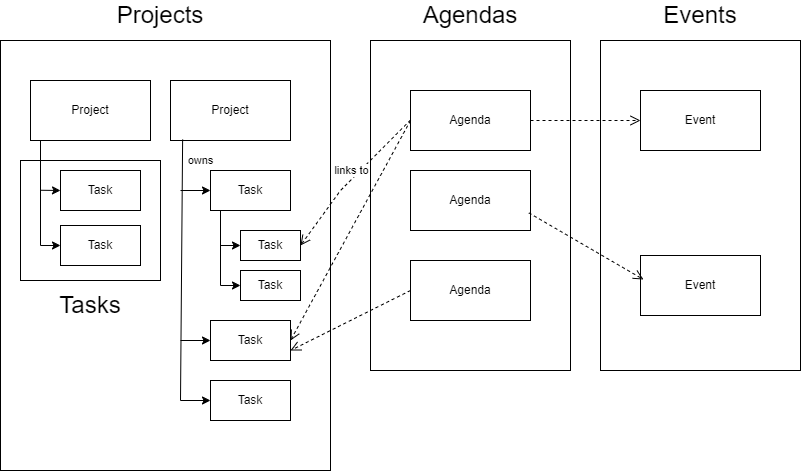

The diagram above was exported from draw.io. Its source (the exported page's mxGraphModel, read from the mxfile embedded in the PNG):
<mxGraphModel dx="1039" dy="548" grid="1" gridSize="10" guides="1" tooltips="1" connect="1" arrows="1" fold="1" page="1" pageScale="1" pageWidth="850" pageHeight="1100" math="0" shadow="0">
  <root>
    <mxCell id="0" />
    <mxCell id="1" parent="0" />
    <mxCell id="Pyn56qSmFxOJ2XRxvhk1-39" value="" style="rounded=0;whiteSpace=wrap;html=1;fillColor=none;" vertex="1" parent="1">
      <mxGeometry x="40" y="60" width="330" height="430" as="geometry" />
    </mxCell>
    <mxCell id="Pyn56qSmFxOJ2XRxvhk1-40" value="" style="rounded=0;whiteSpace=wrap;html=1;fillColor=none;" vertex="1" parent="1">
      <mxGeometry x="410" y="60" width="200" height="330" as="geometry" />
    </mxCell>
    <mxCell id="Pyn56qSmFxOJ2XRxvhk1-41" value="" style="rounded=0;whiteSpace=wrap;html=1;fillColor=none;" vertex="1" parent="1">
      <mxGeometry x="640" y="60" width="200" height="330" as="geometry" />
    </mxCell>
    <mxCell id="Pyn56qSmFxOJ2XRxvhk1-2" value="Project" style="rounded=0;whiteSpace=wrap;html=1;" vertex="1" parent="1">
      <mxGeometry x="70" y="100" width="120" height="60" as="geometry" />
    </mxCell>
    <mxCell id="Pyn56qSmFxOJ2XRxvhk1-3" value="Project" style="rounded=0;whiteSpace=wrap;html=1;" vertex="1" parent="1">
      <mxGeometry x="210" y="100" width="120" height="60" as="geometry" />
    </mxCell>
    <mxCell id="Pyn56qSmFxOJ2XRxvhk1-4" value="Agenda" style="rounded=0;whiteSpace=wrap;html=1;" vertex="1" parent="1">
      <mxGeometry x="450" y="110" width="120" height="60" as="geometry" />
    </mxCell>
    <mxCell id="Pyn56qSmFxOJ2XRxvhk1-5" value="Agenda" style="rounded=0;whiteSpace=wrap;html=1;" vertex="1" parent="1">
      <mxGeometry x="450" y="190" width="120" height="60" as="geometry" />
    </mxCell>
    <mxCell id="Pyn56qSmFxOJ2XRxvhk1-6" value="Agenda" style="rounded=0;whiteSpace=wrap;html=1;" vertex="1" parent="1">
      <mxGeometry x="450" y="280" width="120" height="60" as="geometry" />
    </mxCell>
    <mxCell id="Pyn56qSmFxOJ2XRxvhk1-32" style="edgeStyle=orthogonalEdgeStyle;rounded=0;orthogonalLoop=1;jettySize=auto;html=1;entryX=0;entryY=0.5;entryDx=0;entryDy=0;" edge="1" parent="1" source="Pyn56qSmFxOJ2XRxvhk1-7" target="Pyn56qSmFxOJ2XRxvhk1-12">
      <mxGeometry relative="1" as="geometry">
        <Array as="points">
          <mxPoint x="260" y="305" />
        </Array>
      </mxGeometry>
    </mxCell>
    <mxCell id="Pyn56qSmFxOJ2XRxvhk1-7" value="Task" style="rounded=0;whiteSpace=wrap;html=1;" vertex="1" parent="1">
      <mxGeometry x="250" y="190" width="80" height="40" as="geometry" />
    </mxCell>
    <mxCell id="Pyn56qSmFxOJ2XRxvhk1-8" value="Task" style="rounded=0;whiteSpace=wrap;html=1;" vertex="1" parent="1">
      <mxGeometry x="250" y="340" width="80" height="40" as="geometry" />
    </mxCell>
    <mxCell id="Pyn56qSmFxOJ2XRxvhk1-9" value="Task" style="rounded=0;whiteSpace=wrap;html=1;" vertex="1" parent="1">
      <mxGeometry x="250" y="400" width="80" height="40" as="geometry" />
    </mxCell>
    <mxCell id="Pyn56qSmFxOJ2XRxvhk1-10" value="Task" style="rounded=0;whiteSpace=wrap;html=1;" vertex="1" parent="1">
      <mxGeometry x="280" y="250" width="60" height="30" as="geometry" />
    </mxCell>
    <mxCell id="Pyn56qSmFxOJ2XRxvhk1-12" value="Task" style="rounded=0;whiteSpace=wrap;html=1;" vertex="1" parent="1">
      <mxGeometry x="280" y="290" width="60" height="30" as="geometry" />
    </mxCell>
    <mxCell id="Pyn56qSmFxOJ2XRxvhk1-14" value="Task" style="rounded=0;whiteSpace=wrap;html=1;" vertex="1" parent="1">
      <mxGeometry x="100" y="190" width="80" height="40" as="geometry" />
    </mxCell>
    <mxCell id="Pyn56qSmFxOJ2XRxvhk1-24" style="edgeStyle=none;rounded=0;orthogonalLoop=1;jettySize=auto;html=1;entryX=0;entryY=0.5;entryDx=0;entryDy=0;exitX=0.101;exitY=0.983;exitDx=0;exitDy=0;exitPerimeter=0;" edge="1" parent="1" source="Pyn56qSmFxOJ2XRxvhk1-3" target="Pyn56qSmFxOJ2XRxvhk1-9">
      <mxGeometry relative="1" as="geometry">
        <mxPoint x="222" y="190" as="sourcePoint" />
        <mxPoint x="250" y="240" as="targetPoint" />
        <Array as="points">
          <mxPoint x="220" y="420" />
        </Array>
      </mxGeometry>
    </mxCell>
    <mxCell id="Pyn56qSmFxOJ2XRxvhk1-56" value="owns" style="edgeLabel;html=1;align=center;verticalAlign=middle;resizable=0;points=[];" vertex="1" connectable="0" parent="Pyn56qSmFxOJ2XRxvhk1-24">
      <mxGeometry x="-0.8293" y="2" relative="1" as="geometry">
        <mxPoint x="16" y="-4" as="offset" />
      </mxGeometry>
    </mxCell>
    <mxCell id="Pyn56qSmFxOJ2XRxvhk1-29" value="" style="endArrow=classic;html=1;rounded=0;entryX=0;entryY=0.5;entryDx=0;entryDy=0;" edge="1" parent="1" target="Pyn56qSmFxOJ2XRxvhk1-8">
      <mxGeometry width="50" height="50" relative="1" as="geometry">
        <mxPoint x="220" y="360" as="sourcePoint" />
        <mxPoint x="320" y="300" as="targetPoint" />
      </mxGeometry>
    </mxCell>
    <mxCell id="Pyn56qSmFxOJ2XRxvhk1-30" value="" style="endArrow=classic;html=1;rounded=0;entryX=0;entryY=0.5;entryDx=0;entryDy=0;" edge="1" parent="1" target="Pyn56qSmFxOJ2XRxvhk1-7">
      <mxGeometry width="50" height="50" relative="1" as="geometry">
        <mxPoint x="220" y="210" as="sourcePoint" />
        <mxPoint x="320" y="180" as="targetPoint" />
      </mxGeometry>
    </mxCell>
    <mxCell id="Pyn56qSmFxOJ2XRxvhk1-33" value="" style="endArrow=classic;html=1;rounded=0;entryX=0;entryY=0.5;entryDx=0;entryDy=0;" edge="1" parent="1" target="Pyn56qSmFxOJ2XRxvhk1-10">
      <mxGeometry width="50" height="50" relative="1" as="geometry">
        <mxPoint x="260" y="265" as="sourcePoint" />
        <mxPoint x="310" y="260" as="targetPoint" />
      </mxGeometry>
    </mxCell>
    <mxCell id="Pyn56qSmFxOJ2XRxvhk1-34" style="edgeStyle=none;rounded=0;orthogonalLoop=1;jettySize=auto;html=1;entryX=0;entryY=0.5;entryDx=0;entryDy=0;" edge="1" parent="1" target="Pyn56qSmFxOJ2XRxvhk1-57">
      <mxGeometry relative="1" as="geometry">
        <mxPoint x="80" y="160" as="sourcePoint" />
        <mxPoint x="110" y="421" as="targetPoint" />
        <Array as="points">
          <mxPoint x="80" y="265" />
        </Array>
      </mxGeometry>
    </mxCell>
    <mxCell id="Pyn56qSmFxOJ2XRxvhk1-35" value="Event" style="rounded=0;whiteSpace=wrap;html=1;" vertex="1" parent="1">
      <mxGeometry x="680" y="110" width="120" height="60" as="geometry" />
    </mxCell>
    <mxCell id="Pyn56qSmFxOJ2XRxvhk1-42" value="Event" style="rounded=0;whiteSpace=wrap;html=1;" vertex="1" parent="1">
      <mxGeometry x="680" y="275" width="120" height="60" as="geometry" />
    </mxCell>
    <mxCell id="Pyn56qSmFxOJ2XRxvhk1-43" value="&lt;font style=&quot;font-size: 24px;&quot;&gt;Projects&lt;/font&gt;" style="text;html=1;align=center;verticalAlign=middle;whiteSpace=wrap;rounded=0;" vertex="1" parent="1">
      <mxGeometry x="170" y="20" width="60" height="30" as="geometry" />
    </mxCell>
    <mxCell id="Pyn56qSmFxOJ2XRxvhk1-44" value="&lt;font style=&quot;font-size: 24px;&quot;&gt;Agendas&lt;/font&gt;" style="text;html=1;align=center;verticalAlign=middle;whiteSpace=wrap;rounded=0;" vertex="1" parent="1">
      <mxGeometry x="480" y="20" width="60" height="30" as="geometry" />
    </mxCell>
    <mxCell id="Pyn56qSmFxOJ2XRxvhk1-45" value="&lt;font style=&quot;font-size: 24px;&quot;&gt;Events&lt;/font&gt;" style="text;html=1;align=center;verticalAlign=middle;whiteSpace=wrap;rounded=0;" vertex="1" parent="1">
      <mxGeometry x="710" y="20" width="60" height="30" as="geometry" />
    </mxCell>
    <mxCell id="Pyn56qSmFxOJ2XRxvhk1-47" value="links to" style="html=1;verticalAlign=bottom;endArrow=open;dashed=1;endSize=8;curved=0;rounded=0;entryX=1;entryY=0.5;entryDx=0;entryDy=0;" edge="1" parent="1" target="Pyn56qSmFxOJ2XRxvhk1-10">
      <mxGeometry relative="1" as="geometry">
        <mxPoint x="450" y="139.5" as="sourcePoint" />
        <mxPoint x="370" y="139.5" as="targetPoint" />
        <Array as="points">
          <mxPoint x="380" y="210" />
        </Array>
      </mxGeometry>
    </mxCell>
    <mxCell id="Pyn56qSmFxOJ2XRxvhk1-48" value="" style="html=1;verticalAlign=bottom;endArrow=open;dashed=1;endSize=8;curved=0;rounded=0;entryX=1;entryY=0.5;entryDx=0;entryDy=0;" edge="1" parent="1" target="Pyn56qSmFxOJ2XRxvhk1-8">
      <mxGeometry relative="1" as="geometry">
        <mxPoint x="450" y="140" as="sourcePoint" />
        <mxPoint x="340" y="265.5" as="targetPoint" />
      </mxGeometry>
    </mxCell>
    <mxCell id="Pyn56qSmFxOJ2XRxvhk1-49" value="" style="html=1;verticalAlign=bottom;endArrow=open;dashed=1;endSize=8;curved=0;rounded=0;entryX=0;entryY=0.5;entryDx=0;entryDy=0;exitX=1;exitY=0.5;exitDx=0;exitDy=0;" edge="1" parent="1" source="Pyn56qSmFxOJ2XRxvhk1-4" target="Pyn56qSmFxOJ2XRxvhk1-35">
      <mxGeometry relative="1" as="geometry">
        <mxPoint x="570" y="130" as="sourcePoint" />
        <mxPoint x="450" y="350" as="targetPoint" />
      </mxGeometry>
    </mxCell>
    <mxCell id="Pyn56qSmFxOJ2XRxvhk1-50" value="" style="html=1;verticalAlign=bottom;endArrow=open;dashed=1;endSize=8;curved=0;rounded=0;entryX=0.025;entryY=0.4;entryDx=0;entryDy=0;entryPerimeter=0;exitX=0.986;exitY=0.706;exitDx=0;exitDy=0;exitPerimeter=0;" edge="1" parent="1" source="Pyn56qSmFxOJ2XRxvhk1-5" target="Pyn56qSmFxOJ2XRxvhk1-42">
      <mxGeometry relative="1" as="geometry">
        <mxPoint x="570" y="210" as="sourcePoint" />
        <mxPoint x="680" y="140" as="targetPoint" />
      </mxGeometry>
    </mxCell>
    <mxCell id="Pyn56qSmFxOJ2XRxvhk1-54" value="" style="html=1;verticalAlign=bottom;endArrow=open;dashed=1;endSize=8;curved=0;rounded=0;entryX=1;entryY=0.75;entryDx=0;entryDy=0;exitX=0;exitY=0.5;exitDx=0;exitDy=0;" edge="1" parent="1" source="Pyn56qSmFxOJ2XRxvhk1-6" target="Pyn56qSmFxOJ2XRxvhk1-8">
      <mxGeometry relative="1" as="geometry">
        <mxPoint x="460" y="150" as="sourcePoint" />
        <mxPoint x="340" y="370" as="targetPoint" />
      </mxGeometry>
    </mxCell>
    <mxCell id="Pyn56qSmFxOJ2XRxvhk1-57" value="Task" style="rounded=0;whiteSpace=wrap;html=1;" vertex="1" parent="1">
      <mxGeometry x="100" y="245" width="80" height="40" as="geometry" />
    </mxCell>
    <mxCell id="Pyn56qSmFxOJ2XRxvhk1-58" value="" style="endArrow=classic;html=1;rounded=0;" edge="1" parent="1">
      <mxGeometry width="50" height="50" relative="1" as="geometry">
        <mxPoint x="80" y="209.76" as="sourcePoint" />
        <mxPoint x="100" y="210" as="targetPoint" />
      </mxGeometry>
    </mxCell>
    <mxCell id="Pyn56qSmFxOJ2XRxvhk1-59" value="" style="rounded=0;whiteSpace=wrap;html=1;fillColor=none;" vertex="1" parent="1">
      <mxGeometry x="60" y="180" width="140" height="120" as="geometry" />
    </mxCell>
    <mxCell id="Pyn56qSmFxOJ2XRxvhk1-60" value="&lt;span style=&quot;font-size: 24px;&quot;&gt;Tasks&lt;/span&gt;" style="text;html=1;align=center;verticalAlign=middle;whiteSpace=wrap;rounded=0;" vertex="1" parent="1">
      <mxGeometry x="100" y="310" width="60" height="30" as="geometry" />
    </mxCell>
  </root>
</mxGraphModel>